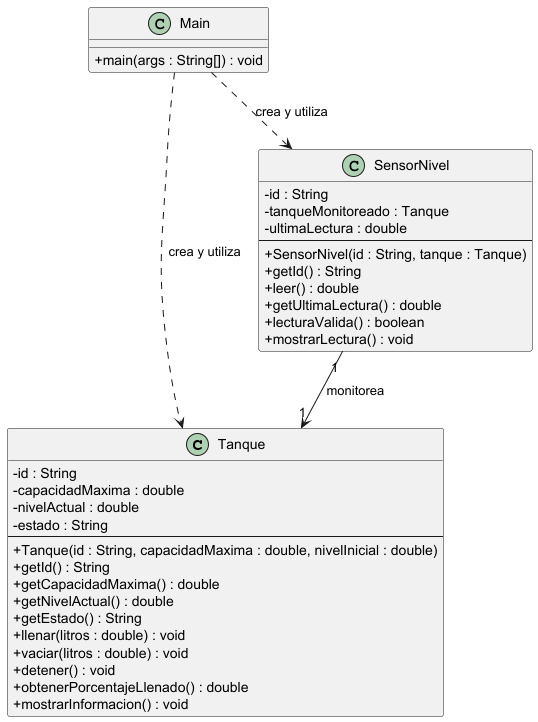

The diagram above was rendered by PlantUML. Its source (embedded in the PNG):
@startuml
skinparam classAttributeIconSize 0

class Tanque {
  - id : String
  - capacidadMaxima : double
  - nivelActual : double
  - estado : String
  --
  + Tanque(id : String, capacidadMaxima : double, nivelInicial : double)
  + getId() : String
  + getCapacidadMaxima() : double
  + getNivelActual() : double
  + getEstado() : String
  + llenar(litros : double) : void
  + vaciar(litros : double) : void
  + detener() : void
  + obtenerPorcentajeLlenado() : double
  + mostrarInformacion() : void
}

class SensorNivel {
  - id : String
  - tanqueMonitoreado : Tanque
  - ultimaLectura : double
  --
  + SensorNivel(id : String, tanque : Tanque)
  + getId() : String
  + leer() : double
  + getUltimaLectura() : double
  + lecturaValida() : boolean
  + mostrarLectura() : void
}

class Main {
  + main(args : String[]) : void
}

SensorNivel "1" --> "1" Tanque : monitorea
Main ..> Tanque : crea y utiliza
Main ..> SensorNivel : crea y utiliza

@enduml